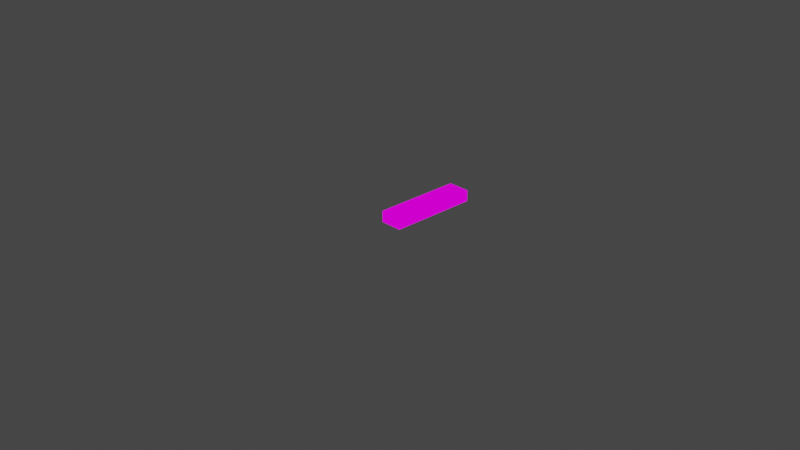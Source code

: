 # Source: Cavern_Plank_02.blend  (saved by Blender 2.93.21; exported with 4.5.12 LTS)
import bpy
from mathutils import Matrix  # noqa: F401  (used for matrix-valued properties, if any)

bpy.ops.wm.read_factory_settings(use_empty=True)
scene = bpy.context.scene
scene.name = 'Scene'

# ---- collections
col_collection = bpy.data.collections.new('Collection'); scene.collection.children.link(col_collection)

# ---- images (referenced by path relative to the original .blend; pixels are not part of the script)
import os
ASSET_DIR = os.environ.get("B2B_ASSET_DIR", "")  # directory of the original .blend (textures are referenced by path, not embedded)
HERE = os.path.dirname(os.path.abspath(__file__))  # packed textures are extracted next to this script under _unpacked/

def load_image(name, relpath, width, height, colorspace="sRGB"):
    """Load a texture the original file referenced (path relative to the .blend, or extracted next to this script)."""
    p = next((c for c in (os.path.join(HERE, relpath), os.path.join(ASSET_DIR, relpath)) if relpath and os.path.exists(c)), "")
    if p:
        img = bpy.data.images.load(p, check_existing=True)
        img.name = name
    else:  # same state as the original file: an image datablock whose file is absent (Cycles renders it pink)
        img = bpy.data.images.new(name, width, height)
        img.source = "FILE"
        img.filepath = "//" + (relpath or name)
    img.colorspace_settings.name = colorspace
    return img
img_caverns_tileset_png = load_image('Caverns_Tileset.png', 'Caverns_Tileset.png', 1024, 1024, 'sRGB')

# ---- materials (node trees are filled in below, after node groups)
mat_caverns_tileset = bpy.data.materials.new('Caverns_Tileset')
mat_caverns_tileset.alpha_threshold = 0.0
mat_caverns_tileset.use_transparent_shadow = False
mat_caverns_tileset.line_color = (0.0, 0.0, 0.0, 1.0)

# ---- material node trees
mat_caverns_tileset.use_nodes = True; mat_caverns_tileset.node_tree.nodes.clear()
_N = mat_caverns_tileset.node_tree.nodes; _L = mat_caverns_tileset.node_tree.links
n0 = _N.new('ShaderNodeOutputMaterial'); n0.name = 'Material Output'; n0.location = (400, 0)
n1 = _N.new('ShaderNodeLightPath'); n1.name = 'Light Path'; n1.location = (0, 250)
n2 = _N.new('ShaderNodeBsdfTransparent'); n2.name = 'Transparent BSDF'; n2.location = (-200, -100)
n3 = _N.new('ShaderNodeEmission'); n3.name = 'Emission'; n3.location = (-200, -200)
n4 = _N.new('ShaderNodeMixShader'); n4.name = 'Mix Shader'; n4.location = (200, 0)
n5 = _N.new('ShaderNodeMixShader'); n5.name = 'Mix Shader.001'; n5.location = (0, -100)
n6 = _N.new('ShaderNodeTexImage'); n6.name = 'Image Texture'; n6.location = (-500, 100)
n6.image = img_caverns_tileset_png
n6.interpolation = 'Closest'
_L.new(n6.outputs[0], n3.inputs[0])
_L.new(n6.outputs[1], n5.inputs[0])
_L.new(n2.outputs[0], n5.inputs[1])
_L.new(n2.outputs[0], n4.inputs[1])
_L.new(n3.outputs[0], n5.inputs[2])
_L.new(n5.outputs[0], n4.inputs[2])
_L.new(n1.outputs[0], n4.inputs[0])
_L.new(n4.outputs[0], n0.inputs[0])
n0.is_active_output = True

# ---- world
world_world = bpy.data.worlds.new('World'); scene.world = world_world
world_world.use_nodes = True; world_world.node_tree.nodes.clear()
_N = world_world.node_tree.nodes; _L = world_world.node_tree.links
n0 = _N.new('ShaderNodeOutputWorld'); n0.name = 'World Output'; n0.location = (300, 300)
n1 = _N.new('ShaderNodeBackground'); n1.name = 'Background'; n1.location = (10, 300)
n1.inputs[0].default_value = (0.05088, 0.05088, 0.05088, 1.0)
_L.new(n1.outputs[0], n0.inputs[0])
n0.is_active_output = True
world_world.color = (0.05088, 0.05088, 0.05088)
world_world.use_sun_shadow = False
world_world.sun_shadow_jitter_overblur = 0.0

# ---- cameras
cam_camera = bpy.data.cameras.new('Camera')
cam_camera.clip_end = 100.0
cam_camera.ortho_scale = 7.314

# ---- lights
light_light = bpy.data.lights.new('Light', 'POINT')
light_light.transmission_factor = 0.0
light_light.energy = 1000.0
light_light.shadow_soft_size = 0.1
light_light.shadow_maximum_resolution = 0.006
light_light.use_absolute_resolution = True

# ---- meshes
me_cube = bpy.data.meshes.new('Cube')
me_cube.from_pydata([(-0.25, 1.0, -0.125), (-1.49e-08, 1.0, -0.125), (0.0, 0.0, -0.125), (4.47e-07, 1.0, -9.388e-07), (0.0, 1.0, 0.0), (-0.25, 0.0, 0.0), (-1.863e-08, 0.0, 9.313e-07), (-0.25, 1.0, -7.451e-09), (4.47e-07, 0.0, -0.125), (-0.25, 0.0, -0.125)], [], [(8, 6, 5, 9), (0, 7, 3, 1), (1, 2, 9, 0), (0, 9, 5, 7), (2, 1, 4, 6), (6, 4, 7, 5)])
_uv = me_cube.uv_layers.new(name='UVMap')
_uv.uv.foreach_set('vector', [0.4433, 0.5001, 0.4545, 0.5001, 0.4545, 0.5312, 0.4433, 0.5312, 0.4433, 0.5001, 0.4545, 0.5001, 0.4545, 0.5312, 0.4433, 0.5312, 0.5455, 0.5001, 0.6363, 0.5001, 0.6363, 0.5312, 0.5455, 0.5312, 0.4546, 0.5468, 0.5454, 0.5468, 0.5454, 0.5313, 0.4546, 0.5313, 0.4546, 0.5313, 0.5454, 0.5313, 0.5454, 0.5468, 0.4546, 0.5468, 0.6363, 0.5312, 0.5455, 0.5312, 0.5455, 0.5001, 0.6363, 0.5001])
me_cube.materials.append(mat_caverns_tileset)
me_cube.use_remesh_preserve_volume = False
me_cube.use_remesh_preserve_attributes = False
me_cube.use_mirror_vertex_groups = False
me_cube.update()

# ---- objects
ob_cube = bpy.data.objects.new('Cube', me_cube)
ob_light = bpy.data.objects.new('Light', light_light)
ob_camera = bpy.data.objects.new('Camera', cam_camera)

# ---- transforms, parenting, visibility, modifiers, constraints
ob_cube.location = (0.0, 0.0, 0.0)
ob_cube.lock_rotations_4d = False
ob_cube.empty_display_type = 'ARROWS'
ob_cube.lineart.crease_threshold = 0.0
ob_light.location = (4.076, 1.005, 5.904)
ob_light.rotation_euler = (0.6503, 0.05522, 1.866)
ob_light.lock_rotations_4d = False
ob_light.empty_display_type = 'ARROWS'
ob_light.color = (0.0, 0.0, 0.0, 0.0)
ob_light.lineart.crease_threshold = 0.0
ob_camera.location = (7.359, -6.926, 4.958)
ob_camera.rotation_euler = (1.109, 0.0, 0.8149)
ob_camera.lock_rotations_4d = False
ob_camera.empty_display_type = 'ARROWS'
ob_camera.color = (0.0, 0.0, 0.0, 0.0)
ob_camera.display_type = 'WIRE'
ob_camera.lineart.crease_threshold = 0.0

# ---- collection membership
col_collection.objects.link(ob_cube)
col_collection.objects.link(ob_light)
col_collection.objects.link(ob_camera)

# ---- scene / render settings (as saved in the file)
scene.camera = ob_camera
scene.frame_start = 1; scene.frame_end = 250; scene.frame_set(1)
scene.render.engine = 'BLENDER_EEVEE_NEXT'
scene.cycles.use_denoising = False
scene.cycles.samples = 128
scene.cycles.sampling_pattern = 'TABULATED_SOBOL'
scene.cycles.use_adaptive_sampling = False
scene.cycles.use_light_tree = False
scene.view_settings.view_transform = 'Filmic'
bpy.context.view_layer.update()
